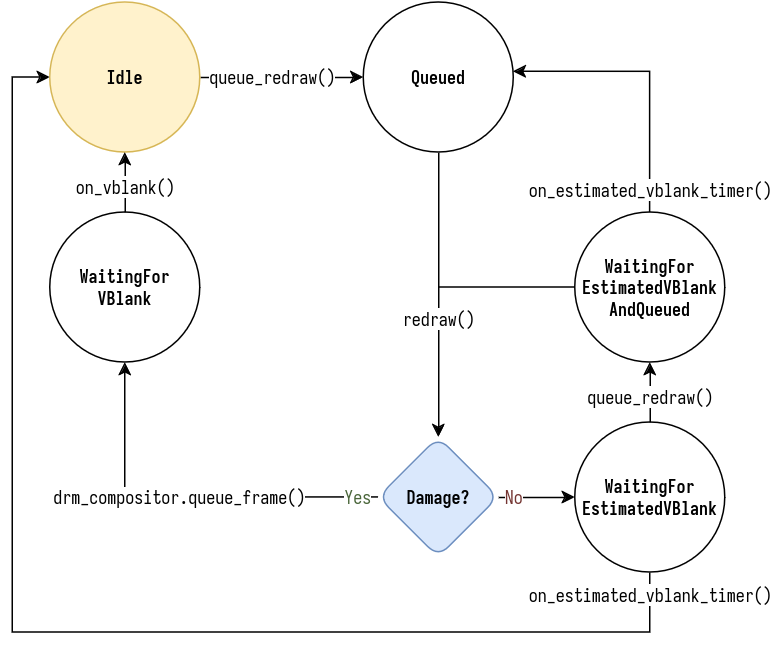

The diagram above was exported from draw.io. Its source (the exported page's mxGraphModel, read from the mxfile embedded in the PNG):
<mxGraphModel dx="1349" dy="777" grid="1" gridSize="10" guides="1" tooltips="1" connect="1" arrows="1" fold="1" page="1" pageScale="1" pageWidth="827" pageHeight="1169" math="0" shadow="0">
  <root>
    <mxCell id="WIyWlLk6GJQsqaUBKTNV-0" />
    <mxCell id="WIyWlLk6GJQsqaUBKTNV-1" parent="WIyWlLk6GJQsqaUBKTNV-0" />
    <mxCell id="beJ4L3zo-yAVHaPg7Qnp-24" value="-1" style="edgeStyle=orthogonalEdgeStyle;rounded=0;orthogonalLoop=1;jettySize=auto;html=1;exitX=1;exitY=0.5;exitDx=0;exitDy=0;entryX=0;entryY=0.5;entryDx=0;entryDy=0;fontFamily=IosevkaTerm NFM;fontSize=12;fontColor=default;fontStyle=0;" parent="WIyWlLk6GJQsqaUBKTNV-1" source="beJ4L3zo-yAVHaPg7Qnp-1" target="beJ4L3zo-yAVHaPg7Qnp-3" edge="1">
      <mxGeometry relative="1" as="geometry" />
    </mxCell>
    <mxCell id="beJ4L3zo-yAVHaPg7Qnp-25" value="queue_redraw()" style="edgeLabel;html=1;align=center;verticalAlign=middle;resizable=0;points=[];rounded=1;strokeColor=default;fontFamily=IosevkaTerm NFM;fontSize=12;fontColor=default;fontStyle=0;fillColor=default;" parent="beJ4L3zo-yAVHaPg7Qnp-24" vertex="1" connectable="0">
      <mxGeometry relative="1" as="geometry">
        <mxPoint x="-7" as="offset" />
      </mxGeometry>
    </mxCell>
    <mxCell id="beJ4L3zo-yAVHaPg7Qnp-1" value="Idle" style="ellipse;whiteSpace=wrap;html=1;aspect=fixed;fontFamily=IosevkaTerm NFM;fontStyle=1;fillColor=#fff2cc;strokeColor=#d6b656;" parent="WIyWlLk6GJQsqaUBKTNV-1" vertex="1">
      <mxGeometry x="65" y="40" width="100" height="100" as="geometry" />
    </mxCell>
    <mxCell id="beJ4L3zo-yAVHaPg7Qnp-27" style="edgeStyle=orthogonalEdgeStyle;rounded=0;orthogonalLoop=1;jettySize=auto;html=1;exitX=0.5;exitY=1;exitDx=0;exitDy=0;entryX=0.5;entryY=0;entryDx=0;entryDy=0;fontFamily=IosevkaTerm NFM;fontSize=12;fontColor=default;fontStyle=0;" parent="WIyWlLk6GJQsqaUBKTNV-1" source="beJ4L3zo-yAVHaPg7Qnp-3" target="beJ4L3zo-yAVHaPg7Qnp-26" edge="1">
      <mxGeometry relative="1" as="geometry" />
    </mxCell>
    <mxCell id="beJ4L3zo-yAVHaPg7Qnp-28" value="redraw()" style="edgeLabel;html=1;align=center;verticalAlign=middle;resizable=0;points=[];rounded=1;strokeColor=default;fontFamily=IosevkaTerm NFM;fontSize=12;fontColor=default;fontStyle=0;fillColor=default;labelPosition=center;verticalLabelPosition=middle;spacing=2;" parent="beJ4L3zo-yAVHaPg7Qnp-27" vertex="1" connectable="0">
      <mxGeometry relative="1" as="geometry">
        <mxPoint y="15" as="offset" />
      </mxGeometry>
    </mxCell>
    <mxCell id="beJ4L3zo-yAVHaPg7Qnp-3" value="Queued" style="ellipse;whiteSpace=wrap;html=1;aspect=fixed;strokeColor=default;align=center;verticalAlign=middle;fontFamily=IosevkaTerm NFM;fontSize=12;fontColor=default;fontStyle=1;fillColor=default;" parent="WIyWlLk6GJQsqaUBKTNV-1" vertex="1">
      <mxGeometry x="274" y="40" width="100" height="100" as="geometry" />
    </mxCell>
    <mxCell id="beJ4L3zo-yAVHaPg7Qnp-34" style="edgeStyle=orthogonalEdgeStyle;rounded=0;orthogonalLoop=1;jettySize=auto;html=1;exitX=0.5;exitY=0;exitDx=0;exitDy=0;entryX=0.5;entryY=1;entryDx=0;entryDy=0;fontFamily=IosevkaTerm NFM;fontSize=12;fontColor=default;fontStyle=0;" parent="WIyWlLk6GJQsqaUBKTNV-1" source="beJ4L3zo-yAVHaPg7Qnp-4" target="beJ4L3zo-yAVHaPg7Qnp-1" edge="1">
      <mxGeometry relative="1" as="geometry" />
    </mxCell>
    <mxCell id="beJ4L3zo-yAVHaPg7Qnp-35" value="on_vblank()" style="edgeLabel;html=1;align=center;verticalAlign=middle;resizable=0;points=[];rounded=1;strokeColor=default;fontFamily=IosevkaTerm NFM;fontSize=12;fontColor=default;fontStyle=0;fillColor=default;" parent="beJ4L3zo-yAVHaPg7Qnp-34" vertex="1" connectable="0">
      <mxGeometry relative="1" as="geometry">
        <mxPoint y="3" as="offset" />
      </mxGeometry>
    </mxCell>
    <mxCell id="beJ4L3zo-yAVHaPg7Qnp-4" value="&lt;div&gt;WaitingFor&lt;/div&gt;&lt;div&gt;VBlank&lt;/div&gt;" style="ellipse;whiteSpace=wrap;html=1;aspect=fixed;strokeColor=default;align=center;verticalAlign=middle;fontFamily=IosevkaTerm NFM;fontSize=12;fontColor=default;fontStyle=1;fillColor=default;" parent="WIyWlLk6GJQsqaUBKTNV-1" vertex="1">
      <mxGeometry x="65" y="180" width="100" height="100" as="geometry" />
    </mxCell>
    <mxCell id="0Vol-xnQLQjfbIwBD9pB-2" style="edgeStyle=orthogonalEdgeStyle;rounded=0;orthogonalLoop=1;jettySize=auto;html=1;exitX=0;exitY=0.5;exitDx=0;exitDy=0;endArrow=none;endFill=0;fontFamily=IosevkaTerm NFM;" edge="1" parent="WIyWlLk6GJQsqaUBKTNV-1" source="beJ4L3zo-yAVHaPg7Qnp-11">
      <mxGeometry relative="1" as="geometry">
        <mxPoint x="324" y="230" as="targetPoint" />
      </mxGeometry>
    </mxCell>
    <mxCell id="beJ4L3zo-yAVHaPg7Qnp-11" value="&lt;div&gt;WaitingFor&lt;/div&gt;&lt;div&gt;EstimatedVBlank&lt;/div&gt;&lt;div&gt;AndQueued&lt;br&gt;&lt;/div&gt;" style="ellipse;whiteSpace=wrap;html=1;aspect=fixed;rounded=1;strokeColor=default;align=center;verticalAlign=middle;fontFamily=IosevkaTerm NFM;fontSize=12;fontColor=default;fontStyle=1;fillColor=default;" parent="WIyWlLk6GJQsqaUBKTNV-1" vertex="1">
      <mxGeometry x="415" y="180" width="100" height="100" as="geometry" />
    </mxCell>
    <mxCell id="beJ4L3zo-yAVHaPg7Qnp-36" style="edgeStyle=orthogonalEdgeStyle;rounded=0;orthogonalLoop=1;jettySize=auto;html=1;exitX=0.5;exitY=0;exitDx=0;exitDy=0;entryX=0.5;entryY=1;entryDx=0;entryDy=0;fontFamily=IosevkaTerm NFM;fontSize=12;fontColor=default;fontStyle=0;" parent="WIyWlLk6GJQsqaUBKTNV-1" source="beJ4L3zo-yAVHaPg7Qnp-12" target="beJ4L3zo-yAVHaPg7Qnp-11" edge="1">
      <mxGeometry relative="1" as="geometry" />
    </mxCell>
    <mxCell id="beJ4L3zo-yAVHaPg7Qnp-37" value="queue_redraw()" style="edgeLabel;html=1;align=center;verticalAlign=middle;resizable=0;points=[];rounded=1;strokeColor=default;fontFamily=IosevkaTerm NFM;fontSize=12;fontColor=default;fontStyle=0;fillColor=default;" parent="beJ4L3zo-yAVHaPg7Qnp-36" vertex="1" connectable="0">
      <mxGeometry relative="1" as="geometry">
        <mxPoint y="3" as="offset" />
      </mxGeometry>
    </mxCell>
    <mxCell id="beJ4L3zo-yAVHaPg7Qnp-40" style="edgeStyle=orthogonalEdgeStyle;rounded=0;orthogonalLoop=1;jettySize=auto;html=1;exitX=0.5;exitY=1;exitDx=0;exitDy=0;entryX=0;entryY=0.5;entryDx=0;entryDy=0;fontFamily=IosevkaTerm NFM;fontSize=12;fontColor=default;fontStyle=0;" parent="WIyWlLk6GJQsqaUBKTNV-1" source="beJ4L3zo-yAVHaPg7Qnp-12" target="beJ4L3zo-yAVHaPg7Qnp-1" edge="1">
      <mxGeometry relative="1" as="geometry">
        <Array as="points">
          <mxPoint x="465" y="460" />
          <mxPoint x="40" y="460" />
          <mxPoint x="40" y="90" />
        </Array>
      </mxGeometry>
    </mxCell>
    <mxCell id="beJ4L3zo-yAVHaPg7Qnp-41" value="on_estimated_vblank_timer()" style="edgeLabel;html=1;align=center;verticalAlign=middle;resizable=0;points=[];rounded=1;strokeColor=default;fontFamily=IosevkaTerm NFM;fontSize=12;fontColor=default;fontStyle=0;fillColor=default;" parent="beJ4L3zo-yAVHaPg7Qnp-40" vertex="1" connectable="0">
      <mxGeometry x="-1" relative="1" as="geometry">
        <mxPoint y="15" as="offset" />
      </mxGeometry>
    </mxCell>
    <mxCell id="beJ4L3zo-yAVHaPg7Qnp-12" value="&lt;div&gt;WaitingFor&lt;/div&gt;&lt;div&gt;EstimatedVBlank&lt;/div&gt;" style="ellipse;whiteSpace=wrap;html=1;aspect=fixed;rounded=1;strokeColor=default;align=center;verticalAlign=middle;fontFamily=IosevkaTerm NFM;fontSize=12;fontColor=default;fontStyle=1;fillColor=default;" parent="WIyWlLk6GJQsqaUBKTNV-1" vertex="1">
      <mxGeometry x="415" y="320" width="100" height="100" as="geometry" />
    </mxCell>
    <mxCell id="beJ4L3zo-yAVHaPg7Qnp-29" style="edgeStyle=orthogonalEdgeStyle;rounded=0;orthogonalLoop=1;jettySize=auto;html=1;exitX=1;exitY=0.5;exitDx=0;exitDy=0;entryX=0;entryY=0.5;entryDx=0;entryDy=0;fontFamily=IosevkaTerm NFM;fontSize=12;fontColor=default;fontStyle=0;" parent="WIyWlLk6GJQsqaUBKTNV-1" source="beJ4L3zo-yAVHaPg7Qnp-26" target="beJ4L3zo-yAVHaPg7Qnp-12" edge="1">
      <mxGeometry relative="1" as="geometry" />
    </mxCell>
    <mxCell id="beJ4L3zo-yAVHaPg7Qnp-30" value="No" style="edgeLabel;html=1;align=center;verticalAlign=middle;resizable=0;points=[];rounded=1;strokeColor=default;fontFamily=IosevkaTerm NFM;fontSize=12;fontColor=#753633;fontStyle=0;fillColor=default;" parent="beJ4L3zo-yAVHaPg7Qnp-29" vertex="1" connectable="0">
      <mxGeometry x="-1" relative="1" as="geometry">
        <mxPoint x="10" as="offset" />
      </mxGeometry>
    </mxCell>
    <mxCell id="beJ4L3zo-yAVHaPg7Qnp-31" style="edgeStyle=orthogonalEdgeStyle;rounded=0;orthogonalLoop=1;jettySize=auto;html=1;exitX=0;exitY=0.5;exitDx=0;exitDy=0;entryX=0.5;entryY=1;entryDx=0;entryDy=0;fontFamily=IosevkaTerm NFM;fontSize=12;fontColor=default;fontStyle=0;" parent="WIyWlLk6GJQsqaUBKTNV-1" source="beJ4L3zo-yAVHaPg7Qnp-26" target="beJ4L3zo-yAVHaPg7Qnp-4" edge="1">
      <mxGeometry relative="1" as="geometry">
        <Array as="points">
          <mxPoint x="115" y="370" />
        </Array>
      </mxGeometry>
    </mxCell>
    <mxCell id="beJ4L3zo-yAVHaPg7Qnp-32" value="Yes" style="edgeLabel;html=1;align=center;verticalAlign=middle;resizable=0;points=[];rounded=1;strokeColor=default;fontFamily=IosevkaTerm NFM;fontSize=12;fontColor=#4A663A;fontStyle=0;fillColor=default;labelBorderColor=none;textShadow=0;" parent="beJ4L3zo-yAVHaPg7Qnp-31" vertex="1" connectable="0">
      <mxGeometry x="-1" relative="1" as="geometry">
        <mxPoint x="-14" as="offset" />
      </mxGeometry>
    </mxCell>
    <mxCell id="beJ4L3zo-yAVHaPg7Qnp-33" value="drm_compositor.queue_frame()" style="edgeLabel;html=1;align=center;verticalAlign=middle;resizable=0;points=[];rounded=1;strokeColor=default;fontFamily=IosevkaTerm NFM;fontSize=12;fontColor=default;fontStyle=0;fillColor=default;" parent="beJ4L3zo-yAVHaPg7Qnp-31" vertex="1" connectable="0">
      <mxGeometry relative="1" as="geometry">
        <mxPoint x="-4" as="offset" />
      </mxGeometry>
    </mxCell>
    <mxCell id="beJ4L3zo-yAVHaPg7Qnp-26" value="Damage?" style="rhombus;whiteSpace=wrap;html=1;rounded=1;strokeColor=#6c8ebf;align=center;verticalAlign=middle;fontFamily=IosevkaTerm NFM;fontSize=12;fontStyle=1;fillColor=#dae8fc;" parent="WIyWlLk6GJQsqaUBKTNV-1" vertex="1">
      <mxGeometry x="284" y="330" width="80" height="80" as="geometry" />
    </mxCell>
    <mxCell id="beJ4L3zo-yAVHaPg7Qnp-38" style="edgeStyle=orthogonalEdgeStyle;rounded=0;orthogonalLoop=1;jettySize=auto;html=1;exitX=0.5;exitY=0;exitDx=0;exitDy=0;entryX=0.997;entryY=0.461;entryDx=0;entryDy=0;entryPerimeter=0;fontFamily=IosevkaTerm NFM;fontSize=12;fontColor=default;fontStyle=0;" parent="WIyWlLk6GJQsqaUBKTNV-1" source="beJ4L3zo-yAVHaPg7Qnp-11" target="beJ4L3zo-yAVHaPg7Qnp-3" edge="1">
      <mxGeometry relative="1" as="geometry" />
    </mxCell>
    <mxCell id="beJ4L3zo-yAVHaPg7Qnp-39" value="on_estimated_vblank_timer()" style="edgeLabel;html=1;align=center;verticalAlign=middle;resizable=0;points=[];rounded=1;strokeColor=default;fontFamily=IosevkaTerm NFM;fontSize=12;fontColor=default;fontStyle=0;fillColor=default;" parent="beJ4L3zo-yAVHaPg7Qnp-38" vertex="1" connectable="0">
      <mxGeometry x="-1" relative="1" as="geometry">
        <mxPoint y="-15" as="offset" />
      </mxGeometry>
    </mxCell>
  </root>
</mxGraphModel>